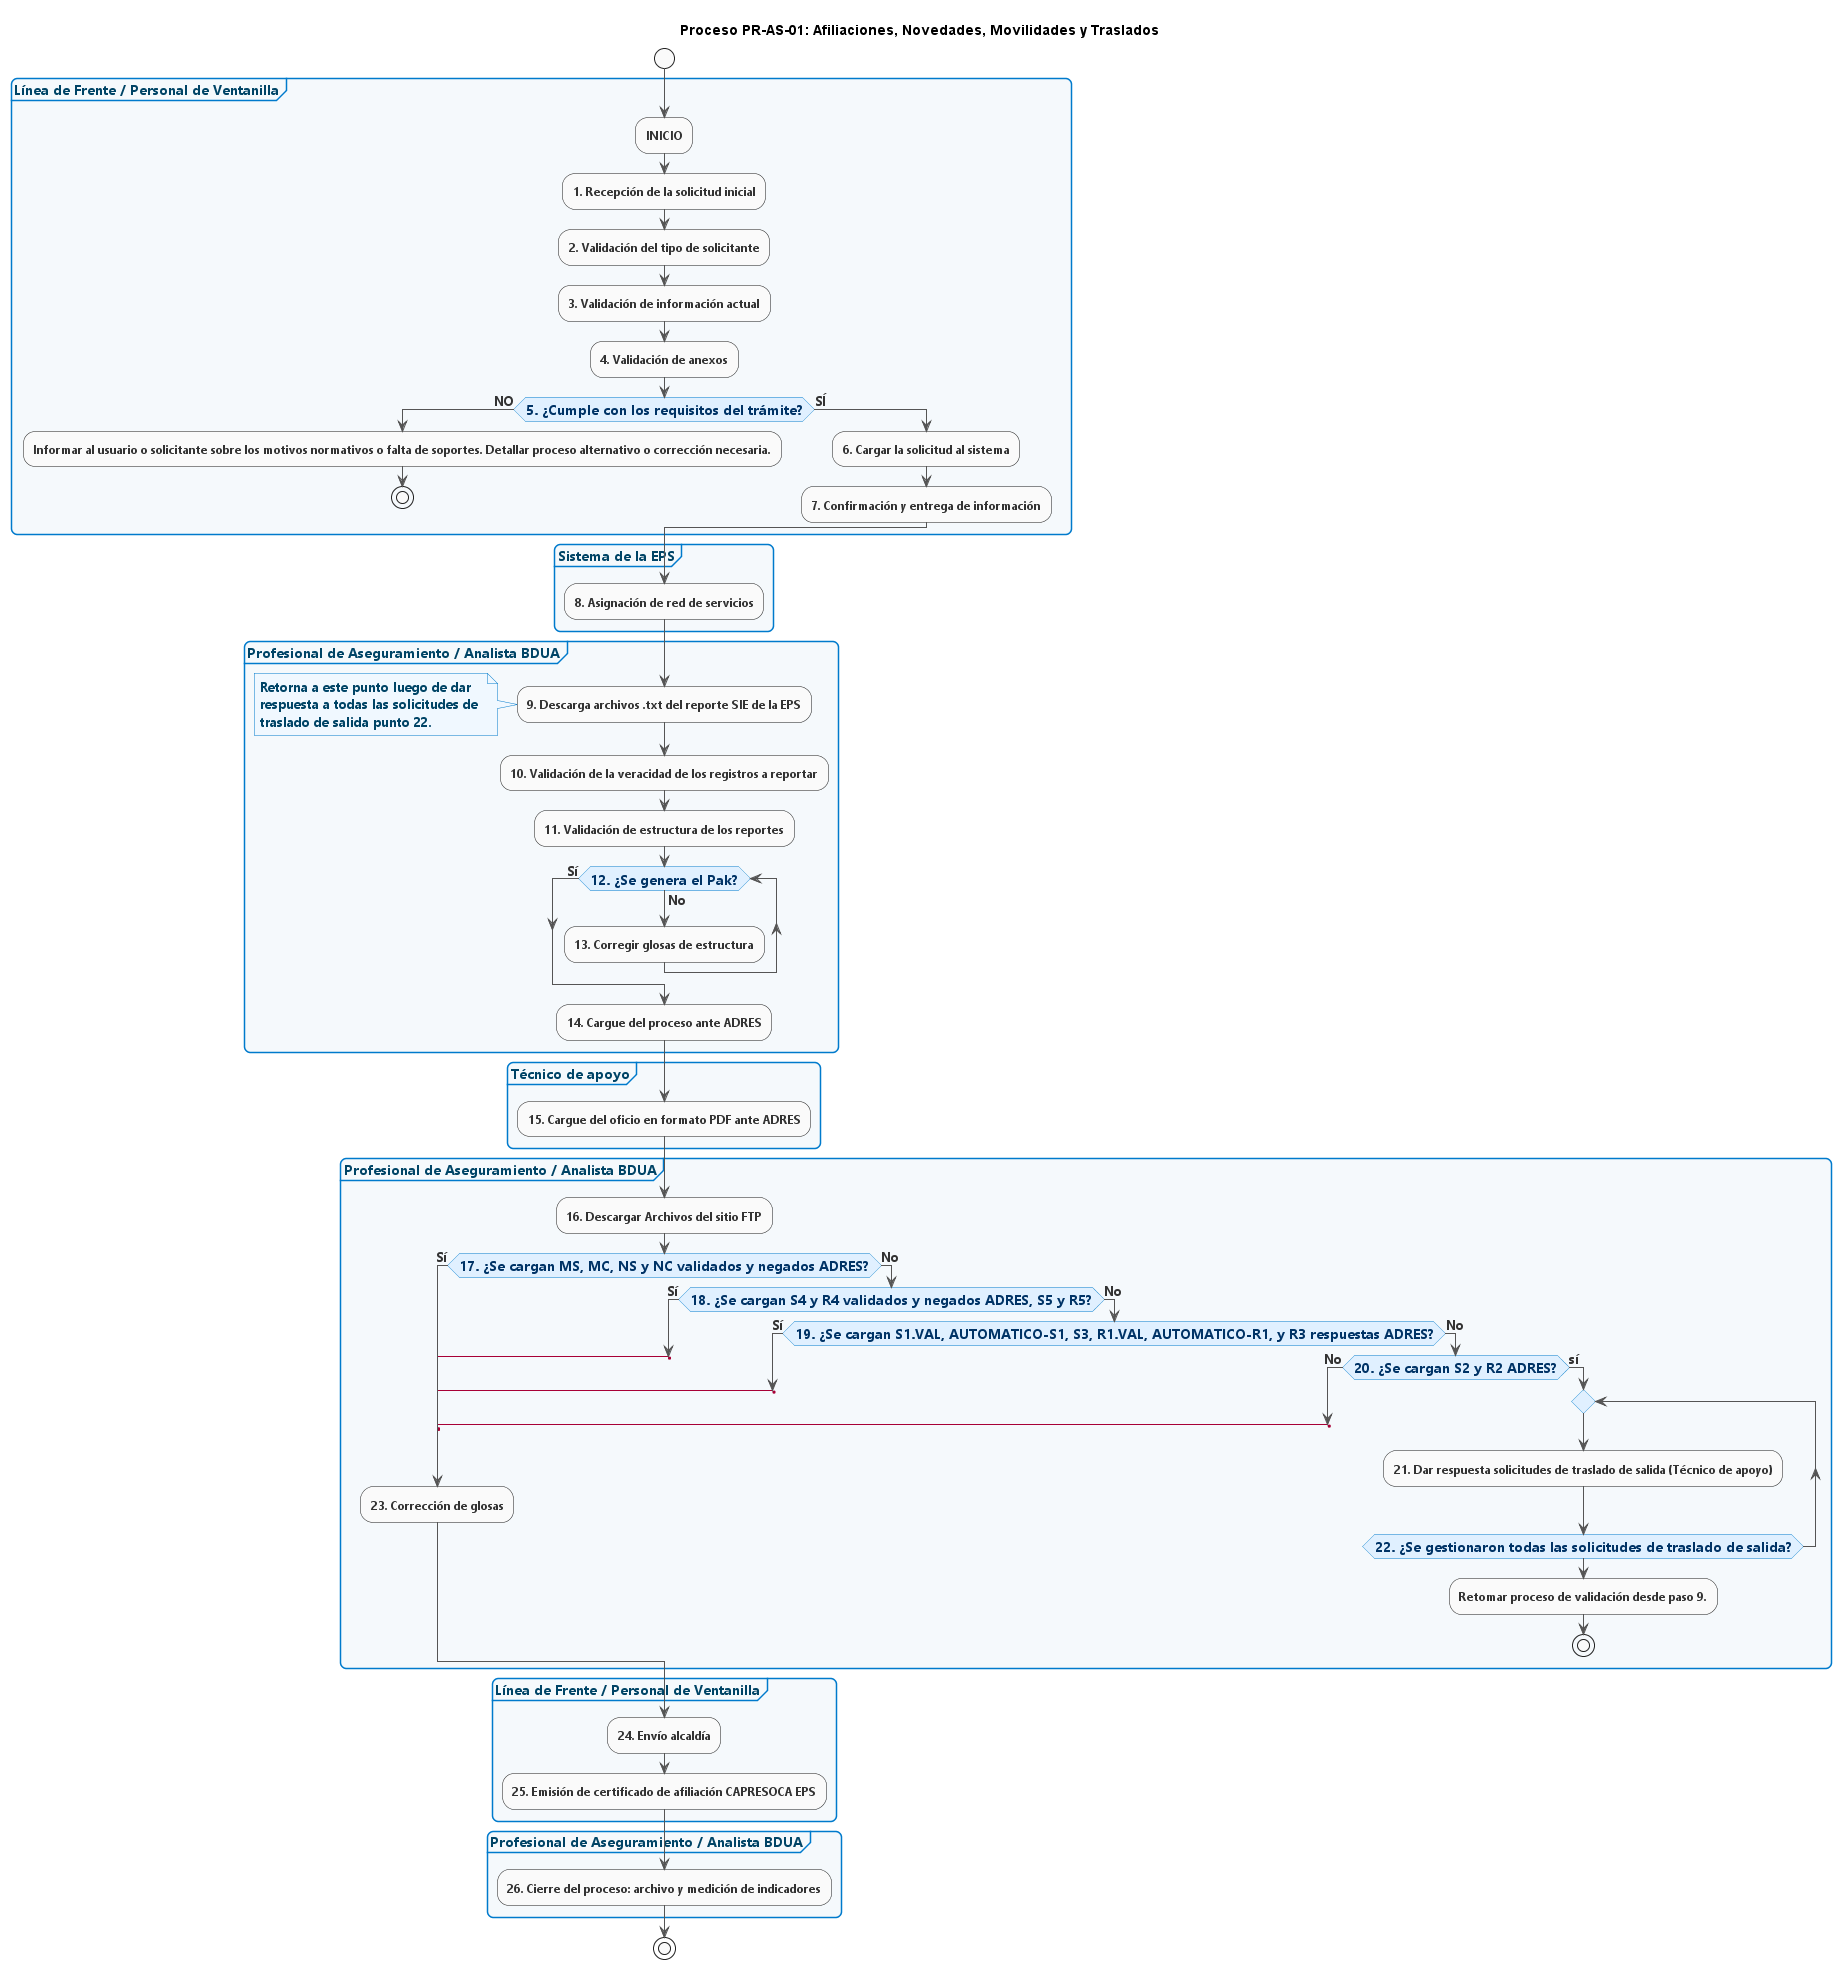

The diagram above was rendered by PlantUML. Its source (embedded in the PNG):
@startuml
<style>
activityDiagram {
  BackgroundColor #FAFAFA
  BorderColor #CCCCCC
  FontColor #333
  FontName Segoe UI

  diamond {
    BackgroundColor #E0F0FF
    LineColor #007ACC
    FontColor #003366
    FontName Segoe UI
    FontSize 14
  }

  arrow {
    FontColor #333
    FontName Segoe UI
    FontSize 13
    LineColor #555
  }

  partition {
    LineColor #007ACC
    FontColor #004466
    BackgroundColor #F5F9FC
    RoundCorner 12
  }

  note {
    FontColor #004466
    LineColor #007ACC
    BackgroundColor #F0F8FF
    FontName Segoe UI
  }
}

document {
   BackgroundColor white
}
</style>


title Proceso PR-AS-01: Afiliaciones, Novedades, Movilidades y Traslados



start

partition "Línea de Frente / Personal de Ventanilla" {
  :INICIO;
  :1. Recepción de la solicitud inicial;
  :2. Validación del tipo de solicitante;
  :3. Validación de información actual;
  :4. Validación de anexos;
  if (5. ¿Cumple con los requisitos del trámite?) then (NO)
    :Informar al usuario o solicitante sobre los motivos normativos o falta de soportes. Detallar proceso alternativo o corrección necesaria.;
    stop
  else (SÍ)
    :6. Cargar la solicitud al sistema;
    :7. Confirmación y entrega de información;
  endif
}

partition "Sistema de la EPS" {
  :8. Asignación de red de servicios;
}

partition "Profesional de Aseguramiento / Analista BDUA" {
  :9. Descarga archivos .txt del reporte SIE de la EPS;
  note left
  Retorna a este punto luego de dar 
  respuesta a todas las solicitudes de 
  traslado de salida punto 22.
  end note
  :10. Validación de la veracidad de los registros a reportar;
  :11. Validación de estructura de los reportes;

  while (12. ¿Se genera el Pak?) is (No)
    :13. Corregir glosas de estructura;
  endwhile (Sí)

  :14. Cargue del proceso ante ADRES;
}

partition "Técnico de apoyo" {
  :15. Cargue del oficio en formato PDF ante ADRES;
}

partition "Profesional de Aseguramiento / Analista BDUA" {
  :16. Descargar Archivos del sitio FTP;

  if (17. ¿Se cargan MS, MC, NS y NC validados y negados ADRES?) then (Sí)
  'space label only for alignment
    label sp_lab5
    label sp_lab4
    label sp_lab3
    label sp_lab2
    label sp_lab1
    'real label
    label lab
  :23. Corrección de glosas;
  else (No)
        if (18. ¿Se cargan S4 y R4 validados y negados ADRES, S5 y R5?) then (Sí)
            label sp_lab2
            goto sp_lab1
            else (No)
                if (19. ¿Se cargan S1.VAL, AUTOMATICO-S1, S3, R1.VAL, AUTOMATICO-R1, y R3 respuestas ADRES?) then (Sí)
                label sp_lab2
                goto sp_lab1
                else (No)
                if (20. ¿Se cargan S2 y R2 ADRES?) then (No)
                    label sp_lab2
                    goto sp_lab1
                    else (sí)
                    repeat
                      :21. Dar respuesta solicitudes de traslado de salida **(Técnico de apoyo)**;
                    repeat while (22. ¿Se gestionaron todas las solicitudes de traslado de salida?)
                        :Retomar proceso de validación desde paso 9.;
                        stop
                    
                endif
            endif
        endif
        
endif
}




partition "Línea de Frente / Personal de Ventanilla" {
  :24. Envío alcaldía;
  :25. Emisión de certificado de afiliación CAPRESOCA EPS;
}

partition "Profesional de Aseguramiento / Analista BDUA" {
  :26. Cierre del proceso: archivo y medición de indicadores;
}

stop
@enduml